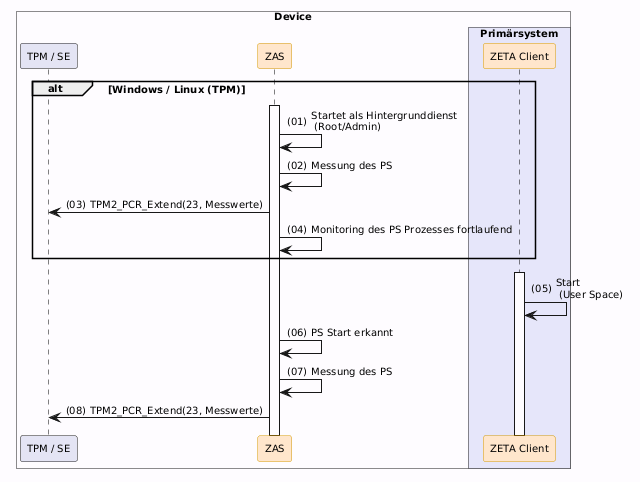

The diagram above was rendered by PlantUML. Its source (embedded in the PNG):
@startuml "client-start"
autonumber "(00)"
skinparam defaultFontSize 10
skinparam defaultFontName Helvetica
skinparam DefaultMonospacedFontName Courier
skinparam lengthAdjust none
skinparam sequenceReferenceBackgroundColor White
skinparam SequenceReferenceFontSize 12
skinparam sequenceMessageAlign left
hide stereotype

' Box colors
!define ZETA_GUARD_COLOR #FFF3E5
!define LEI_COLOR #GhostWhite
!define LEI_COMPONENT_COLOR #E4E4F4
!define PRIMAERSYSTEM_COLOR #Lavender
!define PROVIDER_COLOR #EDFDEC
!define DEVICE_COLOR #fefcff

' Participant colors
<style>
sequenceDiagram {
  participant {
    .zeta {
      BackgroundColor #FFE6CC
      LineColor #D79B00
    }
    .provider {
      BackgroundColor #D5E8D4
      LineColor #82B366
    }
  }
  lifeline {
    BackgroundColor White
    LineColor Black
  }
}
</style>

' title Client Start & Initialisierung

!pragma teoz true

box "Device" DEVICE_COLOR
  participant "TPM / SE" as TPM LEI_COMPONENT_COLOR
  participant ZAS as "ZAS" <<zeta>>
  box "Primärsystem" PRIMAERSYSTEM_COLOR
    participant Client as "ZETA Client" <<zeta>>
  end box
end box

alt Windows / Linux (TPM)
  ZAS++
  ZAS -> ZAS: Startet als Hintergrunddienst\n (Root/Admin)
  ZAS -> ZAS: Messung des PS
  ZAS -> TPM: TPM2_PCR_Extend(23, Messwerte)
  ZAS -> ZAS: Monitoring des PS Prozesses fortlaufend
end

Client++
Client -> Client: Start \n (User Space)
ZAS -> ZAS: PS Start erkannt
ZAS -> ZAS: Messung des PS
ZAS -> TPM: TPM2_PCR_Extend(23, Messwerte)

@enduml